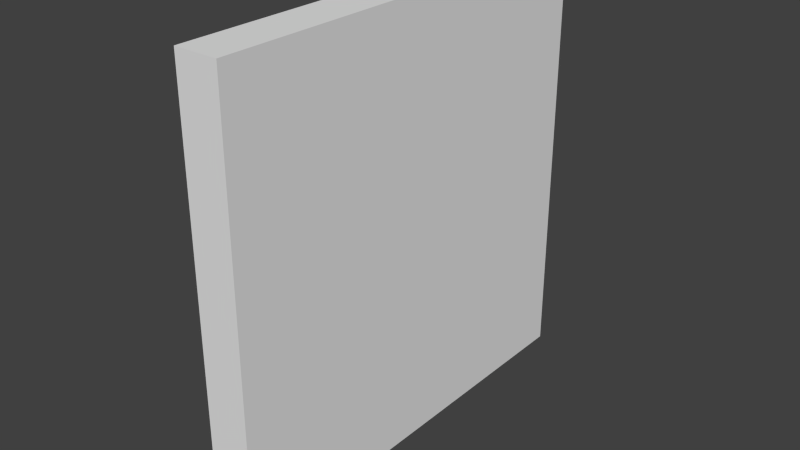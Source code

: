 # Source: Portrait.blend  (saved by Blender 2.71.0; exported with 4.5.12 LTS)
import bpy
from mathutils import Matrix  # noqa: F401  (used for matrix-valued properties, if any)

bpy.ops.wm.read_factory_settings(use_empty=True)
scene = bpy.context.scene
scene.name = 'Scene'

# ---- collections
col_collection_1 = bpy.data.collections.new('Collection 1'); scene.collection.children.link(col_collection_1)

# ---- world
world_world = bpy.data.worlds.new('World'); scene.world = world_world
world_world.color = (0.05088, 0.05088, 0.05088)
world_world.use_sun_shadow = False
world_world.sun_shadow_jitter_overblur = 0.0
world_world.cycles.sampling_method = 'MANUAL'
world_world.cycles.sample_map_resolution = 256

# ---- meshes
me_cube_002 = bpy.data.meshes.new('Cube.002')
me_cube_002.from_pydata([(-1.0, -1.0, -1.0), (-1.0, 1.0, -1.0), (-1.0, -1.0, 1.0), (-1.0, 1.0, 1.0)], [], [(2, 3, 1, 0)])
me_cube_002.use_remesh_preserve_volume = False
me_cube_002.use_remesh_preserve_attributes = False
me_cube_002.use_mirror_vertex_groups = False
me_cube_002.update()
me_cube_001 = bpy.data.meshes.new('Cube.001')
me_cube_001.from_pydata([(-1.0, -1.0, -1.0), (-1.0, 1.0, -1.0), (1.0, 1.0, -1.0), (1.0, -1.0, -1.0), (-1.0, -1.0, 1.0), (-1.0, 1.0, 1.0), (1.0, 1.0, 1.0), (1.0, -1.0, 1.0)], [], [(5, 6, 2, 1), (6, 7, 3, 2), (7, 4, 0, 3), (0, 1, 2, 3), (7, 6, 5, 4)])
_uv = me_cube_001.uv_layers.new(name='UVMap')
_uv.uv.foreach_set('vector', [0.7499, 0.6666, 0.6666, 0.6666, 0.6666, 0.3334, 0.7499, 0.3334, 0.6666, 0.6666, 0.3334, 0.6666, 0.3334, 0.3334, 0.6666, 0.3334, 0.3334, 0.6666, 0.25, 0.6666, 0.25, 0.3334, 0.3334, 0.3334, 0.3334, 0.2501, 0.6666, 0.25, 0.6666, 0.3334, 0.3334, 0.3334, 0.3334, 0.6666, 0.6666, 0.6666, 0.6666, 0.7499, 0.3334, 0.7499])
me_cube_001.use_remesh_preserve_volume = False
me_cube_001.use_remesh_preserve_attributes = False
me_cube_001.use_mirror_vertex_groups = False
me_cube_001.update()

# ---- objects
ob_cube_001 = bpy.data.objects.new('Cube.001', me_cube_002)
ob_cube = bpy.data.objects.new('Cube', me_cube_001)

# ---- transforms, parenting, visibility, modifiers, constraints
ob_cube_001.location = (0.0, 0.0, 0.0)
ob_cube_001.scale = (0.1, 1.0, 1.0)
ob_cube_001.lineart.crease_threshold = 0.0
ob_cube.location = (0.0, 0.0, 0.0)
ob_cube.scale = (0.1, 1.0, 1.0)
ob_cube.lineart.crease_threshold = 0.0

# ---- collection membership
col_collection_1.objects.link(ob_cube_001)
col_collection_1.objects.link(ob_cube)

# ---- scene / render settings (as saved in the file)
scene.frame_start = 1; scene.frame_end = 250; scene.frame_set(1)
scene.render.engine = 'BLENDER_EEVEE_NEXT'
scene.render.resolution_percentage = 50
scene.render.dither_intensity = 0.0
scene.cycles.use_denoising = False
scene.cycles.samples = 10
scene.cycles.sampling_pattern = 'TABULATED_SOBOL'
scene.cycles.light_sampling_threshold = 0.0
scene.cycles.use_adaptive_sampling = False
scene.cycles.use_light_tree = False
scene.cycles.blur_glossy = 0.0
scene.cycles.volume_bounces = 1
scene.cycles.pixel_filter_type = 'GAUSSIAN'
scene.cycles.sample_clamp_indirect = 0.0
scene.view_settings.view_transform = 'Standard'
bpy.context.view_layer.update()

# ---- added for rendering (the .blend has no active camera and no usable light): camera, sun
cam_auto = bpy.data.cameras.new('AutoCamera')
cam_auto.lens = 50.0
cam_auto.sensor_width = 36.0
cam_auto.clip_end = 1000.0
ob_auto_camera = bpy.data.objects.new('AutoCamera', cam_auto)
scene.collection.objects.link(ob_auto_camera)
ob_auto_camera.location = (2.62346, -3.14816, 2.09877)
ob_auto_camera.rotation_euler = (1.09748, -7.21219e-08, 0.694738)
scene.camera = ob_auto_camera
light_auto_sun = bpy.data.lights.new('AutoSun', 'SUN')
light_auto_sun.energy = 3.0
light_auto_sun.angle = 0.0523599
ob_auto_sun = bpy.data.objects.new('AutoSun', light_auto_sun)
scene.collection.objects.link(ob_auto_sun)
ob_auto_sun.rotation_euler = (0.872665, 0.174533, 0.523599)
bpy.context.view_layer.update()
